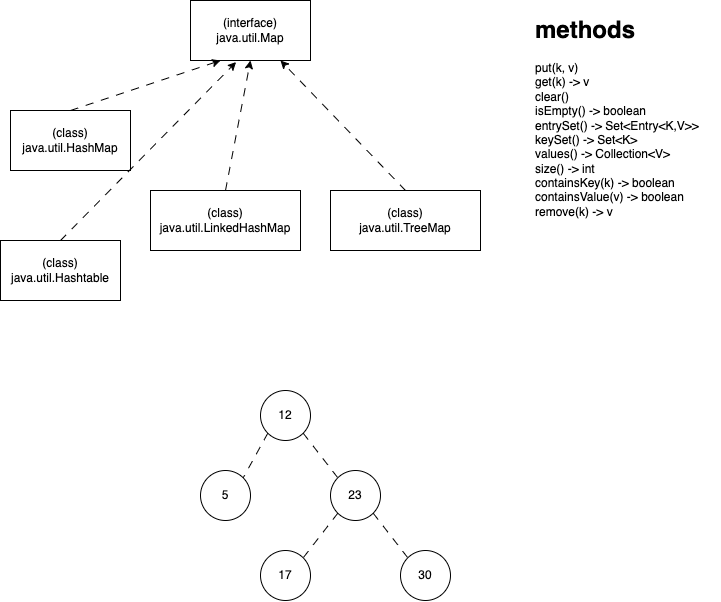

The diagram above was exported from draw.io. Its source (the exported page's mxGraphModel, read from the mxfile embedded in the PNG):
<mxGraphModel dx="826" dy="347" grid="1" gridSize="10" guides="1" tooltips="1" connect="1" arrows="1" fold="1" page="1" pageScale="1" pageWidth="827" pageHeight="1169" math="0" shadow="0">
  <root>
    <mxCell id="0" />
    <mxCell id="1" parent="0" />
    <mxCell id="2" value="(interface)&lt;br&gt;java.util.Map" style="rounded=0;whiteSpace=wrap;html=1;" vertex="1" parent="1">
      <mxGeometry x="240" y="80" width="120" height="60" as="geometry" />
    </mxCell>
    <mxCell id="3" value="&lt;h1&gt;methods&lt;/h1&gt;&lt;div&gt;put(k, v)&lt;/div&gt;&lt;div&gt;get(k) -&amp;gt; v&lt;/div&gt;&lt;div&gt;clear()&lt;/div&gt;&lt;div&gt;isEmpty() -&amp;gt; boolean&lt;/div&gt;&lt;div&gt;entrySet() -&amp;gt; Set&amp;lt;Entry&amp;lt;K,V&amp;gt;&amp;gt;&lt;/div&gt;&lt;div&gt;keySet() -&amp;gt; Set&amp;lt;K&amp;gt;&lt;/div&gt;&lt;div&gt;values() -&amp;gt; Collection&amp;lt;V&amp;gt;&lt;/div&gt;&lt;div&gt;size() -&amp;gt; int&lt;/div&gt;&lt;div&gt;containsKey(k) -&amp;gt; boolean&lt;/div&gt;&lt;div&gt;containsValue(v) -&amp;gt; boolean&lt;/div&gt;&lt;div&gt;remove(k) -&amp;gt; v&lt;/div&gt;" style="text;html=1;strokeColor=none;fillColor=none;spacing=5;spacingTop=-20;whiteSpace=wrap;overflow=hidden;rounded=0;" vertex="1" parent="1">
      <mxGeometry x="580" y="90" width="190" height="240" as="geometry" />
    </mxCell>
    <mxCell id="5" style="edgeStyle=none;html=1;exitX=0.5;exitY=0;exitDx=0;exitDy=0;entryX=0.25;entryY=1;entryDx=0;entryDy=0;dashed=1;dashPattern=8 8;" edge="1" parent="1" source="4" target="2">
      <mxGeometry relative="1" as="geometry" />
    </mxCell>
    <mxCell id="4" value="(class)&lt;br&gt;java.util.HashMap" style="rounded=0;whiteSpace=wrap;html=1;" vertex="1" parent="1">
      <mxGeometry x="60" y="190" width="120" height="60" as="geometry" />
    </mxCell>
    <mxCell id="8" style="edgeStyle=none;html=1;exitX=0.5;exitY=0;exitDx=0;exitDy=0;entryX=0.5;entryY=1;entryDx=0;entryDy=0;dashed=1;dashPattern=8 8;" edge="1" parent="1" source="6" target="2">
      <mxGeometry relative="1" as="geometry" />
    </mxCell>
    <mxCell id="6" value="(class)&lt;br&gt;java.util.LinkedHashMap" style="rounded=0;whiteSpace=wrap;html=1;" vertex="1" parent="1">
      <mxGeometry x="200" y="270" width="150" height="60" as="geometry" />
    </mxCell>
    <mxCell id="9" style="edgeStyle=none;html=1;exitX=0.5;exitY=0;exitDx=0;exitDy=0;entryX=0.75;entryY=1;entryDx=0;entryDy=0;dashed=1;dashPattern=8 8;" edge="1" parent="1" source="7" target="2">
      <mxGeometry relative="1" as="geometry" />
    </mxCell>
    <mxCell id="7" value="(class)&lt;br&gt;java.util.TreeMap" style="rounded=0;whiteSpace=wrap;html=1;" vertex="1" parent="1">
      <mxGeometry x="380" y="270" width="150" height="60" as="geometry" />
    </mxCell>
    <mxCell id="11" style="edgeStyle=none;html=1;exitX=0.5;exitY=0;exitDx=0;exitDy=0;entryX=0.38;entryY=1.026;entryDx=0;entryDy=0;entryPerimeter=0;dashed=1;dashPattern=8 8;" edge="1" parent="1" source="10" target="2">
      <mxGeometry relative="1" as="geometry" />
    </mxCell>
    <mxCell id="10" value="(class)&lt;br&gt;java.util.Hashtable" style="rounded=0;whiteSpace=wrap;html=1;" vertex="1" parent="1">
      <mxGeometry x="50" y="320" width="120" height="60" as="geometry" />
    </mxCell>
    <mxCell id="14" style="edgeStyle=none;html=1;exitX=1;exitY=1;exitDx=0;exitDy=0;entryX=0;entryY=0;entryDx=0;entryDy=0;dashed=1;dashPattern=8 8;endArrow=none;endFill=0;" edge="1" parent="1" source="12" target="13">
      <mxGeometry relative="1" as="geometry" />
    </mxCell>
    <mxCell id="18" style="edgeStyle=none;html=1;exitX=0;exitY=1;exitDx=0;exitDy=0;entryX=1;entryY=0;entryDx=0;entryDy=0;dashed=1;dashPattern=8 8;endArrow=none;endFill=0;" edge="1" parent="1" source="12" target="17">
      <mxGeometry relative="1" as="geometry" />
    </mxCell>
    <mxCell id="12" value="12" style="ellipse;whiteSpace=wrap;html=1;aspect=fixed;" vertex="1" parent="1">
      <mxGeometry x="310" y="470" width="50" height="50" as="geometry" />
    </mxCell>
    <mxCell id="16" style="edgeStyle=none;html=1;exitX=0;exitY=1;exitDx=0;exitDy=0;entryX=1;entryY=0;entryDx=0;entryDy=0;dashed=1;dashPattern=8 8;endArrow=none;endFill=0;" edge="1" parent="1" source="13" target="15">
      <mxGeometry relative="1" as="geometry" />
    </mxCell>
    <mxCell id="20" style="edgeStyle=none;html=1;exitX=1;exitY=1;exitDx=0;exitDy=0;entryX=0;entryY=0;entryDx=0;entryDy=0;dashed=1;dashPattern=8 8;endArrow=none;endFill=0;" edge="1" parent="1" source="13" target="19">
      <mxGeometry relative="1" as="geometry" />
    </mxCell>
    <mxCell id="13" value="23" style="ellipse;whiteSpace=wrap;html=1;aspect=fixed;" vertex="1" parent="1">
      <mxGeometry x="380" y="550" width="50" height="50" as="geometry" />
    </mxCell>
    <mxCell id="15" value="17" style="ellipse;whiteSpace=wrap;html=1;aspect=fixed;" vertex="1" parent="1">
      <mxGeometry x="310" y="630" width="50" height="50" as="geometry" />
    </mxCell>
    <mxCell id="17" value="5" style="ellipse;whiteSpace=wrap;html=1;aspect=fixed;" vertex="1" parent="1">
      <mxGeometry x="250" y="550" width="50" height="50" as="geometry" />
    </mxCell>
    <mxCell id="19" value="30" style="ellipse;whiteSpace=wrap;html=1;aspect=fixed;" vertex="1" parent="1">
      <mxGeometry x="450" y="630" width="50" height="50" as="geometry" />
    </mxCell>
  </root>
</mxGraphModel>